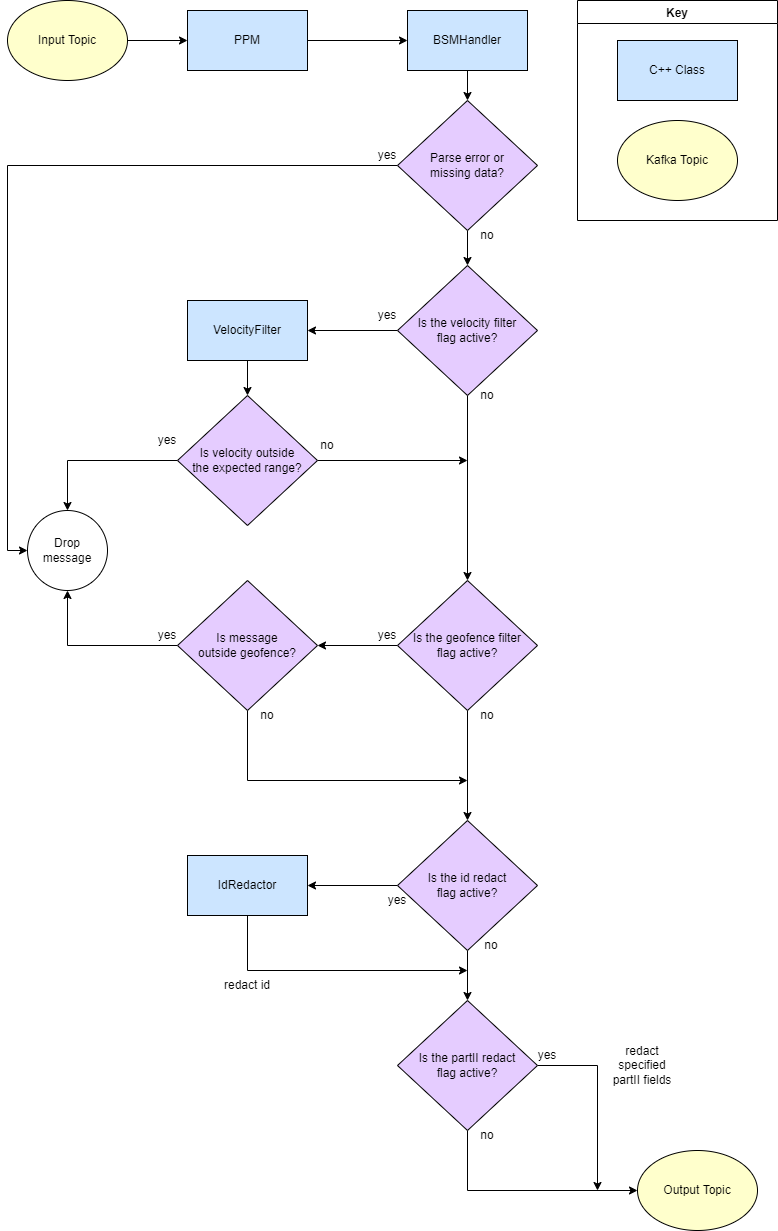

The diagram above was exported from draw.io. Its source (the exported page's mxGraphModel, read from the mxfile embedded in the PNG):
<mxGraphModel dx="2489" dy="865" grid="1" gridSize="10" guides="1" tooltips="1" connect="1" arrows="1" fold="1" page="1" pageScale="1" pageWidth="827" pageHeight="1169" math="0" shadow="0">
  <root>
    <mxCell id="WIyWlLk6GJQsqaUBKTNV-0" />
    <mxCell id="WIyWlLk6GJQsqaUBKTNV-1" parent="WIyWlLk6GJQsqaUBKTNV-0" />
    <mxCell id="cZ0VJ6_wMDUQwAkK1MiZ-23" style="edgeStyle=orthogonalEdgeStyle;rounded=0;orthogonalLoop=1;jettySize=auto;html=1;" parent="WIyWlLk6GJQsqaUBKTNV-1" source="cZ0VJ6_wMDUQwAkK1MiZ-0" target="cZ0VJ6_wMDUQwAkK1MiZ-2" edge="1">
      <mxGeometry relative="1" as="geometry" />
    </mxCell>
    <mxCell id="cZ0VJ6_wMDUQwAkK1MiZ-0" value="PPM" style="rounded=0;whiteSpace=wrap;html=1;fillColor=#CCE5FF;" parent="WIyWlLk6GJQsqaUBKTNV-1" vertex="1">
      <mxGeometry x="110" y="200" width="120" height="60" as="geometry" />
    </mxCell>
    <mxCell id="LGfZPCInkrJ0JHSi2Xu5-54" style="edgeStyle=orthogonalEdgeStyle;rounded=0;orthogonalLoop=1;jettySize=auto;html=1;" parent="WIyWlLk6GJQsqaUBKTNV-1" source="cZ0VJ6_wMDUQwAkK1MiZ-2" target="LGfZPCInkrJ0JHSi2Xu5-48" edge="1">
      <mxGeometry relative="1" as="geometry" />
    </mxCell>
    <mxCell id="cZ0VJ6_wMDUQwAkK1MiZ-2" value="BSMHandler" style="rounded=0;whiteSpace=wrap;html=1;fillColor=#CCE5FF;" parent="WIyWlLk6GJQsqaUBKTNV-1" vertex="1">
      <mxGeometry x="330" y="200" width="120" height="60" as="geometry" />
    </mxCell>
    <mxCell id="cZ0VJ6_wMDUQwAkK1MiZ-7" style="edgeStyle=orthogonalEdgeStyle;rounded=0;orthogonalLoop=1;jettySize=auto;html=1;" parent="WIyWlLk6GJQsqaUBKTNV-1" source="cZ0VJ6_wMDUQwAkK1MiZ-5" target="cZ0VJ6_wMDUQwAkK1MiZ-0" edge="1">
      <mxGeometry relative="1" as="geometry" />
    </mxCell>
    <mxCell id="cZ0VJ6_wMDUQwAkK1MiZ-5" value="Input Topic" style="ellipse;whiteSpace=wrap;html=1;fillColor=#FFFFCC;" parent="WIyWlLk6GJQsqaUBKTNV-1" vertex="1">
      <mxGeometry x="-70" y="190" width="120" height="80" as="geometry" />
    </mxCell>
    <mxCell id="cZ0VJ6_wMDUQwAkK1MiZ-6" value="Output Topic" style="ellipse;whiteSpace=wrap;html=1;fillColor=#FFFFCC;" parent="WIyWlLk6GJQsqaUBKTNV-1" vertex="1">
      <mxGeometry x="560" y="1340" width="120" height="80" as="geometry" />
    </mxCell>
    <mxCell id="cZ0VJ6_wMDUQwAkK1MiZ-29" style="edgeStyle=orthogonalEdgeStyle;rounded=0;orthogonalLoop=1;jettySize=auto;html=1;" parent="WIyWlLk6GJQsqaUBKTNV-1" source="cZ0VJ6_wMDUQwAkK1MiZ-24" target="cZ0VJ6_wMDUQwAkK1MiZ-27" edge="1">
      <mxGeometry relative="1" as="geometry" />
    </mxCell>
    <mxCell id="LGfZPCInkrJ0JHSi2Xu5-28" style="edgeStyle=orthogonalEdgeStyle;rounded=0;orthogonalLoop=1;jettySize=auto;html=1;" parent="WIyWlLk6GJQsqaUBKTNV-1" source="cZ0VJ6_wMDUQwAkK1MiZ-24" target="LGfZPCInkrJ0JHSi2Xu5-27" edge="1">
      <mxGeometry relative="1" as="geometry" />
    </mxCell>
    <mxCell id="cZ0VJ6_wMDUQwAkK1MiZ-24" value="Is the velocity filter&lt;br&gt;flag active?" style="rhombus;whiteSpace=wrap;html=1;fillColor=#E5CCFF;" parent="WIyWlLk6GJQsqaUBKTNV-1" vertex="1">
      <mxGeometry x="320" y="455" width="140" height="130" as="geometry" />
    </mxCell>
    <mxCell id="LGfZPCInkrJ0JHSi2Xu5-1" style="edgeStyle=orthogonalEdgeStyle;rounded=0;orthogonalLoop=1;jettySize=auto;html=1;" parent="WIyWlLk6GJQsqaUBKTNV-1" source="cZ0VJ6_wMDUQwAkK1MiZ-27" target="LGfZPCInkrJ0JHSi2Xu5-0" edge="1">
      <mxGeometry relative="1" as="geometry" />
    </mxCell>
    <mxCell id="cZ0VJ6_wMDUQwAkK1MiZ-27" value="VelocityFilter" style="rounded=0;whiteSpace=wrap;html=1;fillColor=#CCE5FF;" parent="WIyWlLk6GJQsqaUBKTNV-1" vertex="1">
      <mxGeometry x="110" y="490" width="120" height="60" as="geometry" />
    </mxCell>
    <mxCell id="cZ0VJ6_wMDUQwAkK1MiZ-33" style="edgeStyle=orthogonalEdgeStyle;rounded=0;orthogonalLoop=1;jettySize=auto;html=1;" parent="WIyWlLk6GJQsqaUBKTNV-1" source="cZ0VJ6_wMDUQwAkK1MiZ-34" target="cZ0VJ6_wMDUQwAkK1MiZ-35" edge="1">
      <mxGeometry relative="1" as="geometry" />
    </mxCell>
    <mxCell id="HYpoIQHA7lBWxamTLoFH-6" style="edgeStyle=orthogonalEdgeStyle;rounded=0;orthogonalLoop=1;jettySize=auto;html=1;" parent="WIyWlLk6GJQsqaUBKTNV-1" source="cZ0VJ6_wMDUQwAkK1MiZ-34" target="HYpoIQHA7lBWxamTLoFH-0" edge="1">
      <mxGeometry relative="1" as="geometry" />
    </mxCell>
    <mxCell id="cZ0VJ6_wMDUQwAkK1MiZ-34" value="Is the id redact&lt;br&gt;flag active?" style="rhombus;whiteSpace=wrap;html=1;fillColor=#E5CCFF;" parent="WIyWlLk6GJQsqaUBKTNV-1" vertex="1">
      <mxGeometry x="320" y="1010" width="140" height="130" as="geometry" />
    </mxCell>
    <mxCell id="HYpoIQHA7lBWxamTLoFH-7" style="edgeStyle=orthogonalEdgeStyle;rounded=0;orthogonalLoop=1;jettySize=auto;html=1;" parent="WIyWlLk6GJQsqaUBKTNV-1" source="cZ0VJ6_wMDUQwAkK1MiZ-35" edge="1">
      <mxGeometry relative="1" as="geometry">
        <mxPoint x="390" y="1160" as="targetPoint" />
        <Array as="points">
          <mxPoint x="170" y="1160" />
          <mxPoint x="390" y="1160" />
        </Array>
      </mxGeometry>
    </mxCell>
    <mxCell id="cZ0VJ6_wMDUQwAkK1MiZ-35" value="IdRedactor" style="rounded=0;whiteSpace=wrap;html=1;fillColor=#CCE5FF;" parent="WIyWlLk6GJQsqaUBKTNV-1" vertex="1">
      <mxGeometry x="110" y="1045" width="120" height="60" as="geometry" />
    </mxCell>
    <mxCell id="cZ0VJ6_wMDUQwAkK1MiZ-36" value="redact id" style="text;html=1;strokeColor=none;fillColor=none;align=center;verticalAlign=middle;whiteSpace=wrap;rounded=0;" parent="WIyWlLk6GJQsqaUBKTNV-1" vertex="1">
      <mxGeometry x="135" y="1160" width="70" height="30" as="geometry" />
    </mxCell>
    <mxCell id="cZ0VJ6_wMDUQwAkK1MiZ-40" value="yes" style="text;html=1;strokeColor=none;fillColor=none;align=center;verticalAlign=middle;whiteSpace=wrap;rounded=0;" parent="WIyWlLk6GJQsqaUBKTNV-1" vertex="1">
      <mxGeometry x="290" y="1075" width="60" height="30" as="geometry" />
    </mxCell>
    <mxCell id="cZ0VJ6_wMDUQwAkK1MiZ-41" value="no" style="text;html=1;strokeColor=none;fillColor=none;align=center;verticalAlign=middle;whiteSpace=wrap;rounded=0;" parent="WIyWlLk6GJQsqaUBKTNV-1" vertex="1">
      <mxGeometry x="384" y="1120" width="60" height="30" as="geometry" />
    </mxCell>
    <mxCell id="cZ0VJ6_wMDUQwAkK1MiZ-42" value="yes" style="text;html=1;strokeColor=none;fillColor=none;align=center;verticalAlign=middle;whiteSpace=wrap;rounded=0;" parent="WIyWlLk6GJQsqaUBKTNV-1" vertex="1">
      <mxGeometry x="280" y="490" width="60" height="30" as="geometry" />
    </mxCell>
    <mxCell id="cZ0VJ6_wMDUQwAkK1MiZ-43" value="no" style="text;html=1;strokeColor=none;fillColor=none;align=center;verticalAlign=middle;whiteSpace=wrap;rounded=0;" parent="WIyWlLk6GJQsqaUBKTNV-1" vertex="1">
      <mxGeometry x="380" y="570" width="60" height="30" as="geometry" />
    </mxCell>
    <mxCell id="cZ0VJ6_wMDUQwAkK1MiZ-47" value="Key" style="swimlane;fillColor=#FFFFFF;" parent="WIyWlLk6GJQsqaUBKTNV-1" vertex="1">
      <mxGeometry x="500" y="190" width="200" height="220" as="geometry" />
    </mxCell>
    <mxCell id="cZ0VJ6_wMDUQwAkK1MiZ-48" value="C++ Class" style="rounded=0;whiteSpace=wrap;html=1;fillColor=#CCE5FF;" parent="cZ0VJ6_wMDUQwAkK1MiZ-47" vertex="1">
      <mxGeometry x="40" y="40" width="120" height="60" as="geometry" />
    </mxCell>
    <mxCell id="cZ0VJ6_wMDUQwAkK1MiZ-49" value="Kafka Topic" style="ellipse;whiteSpace=wrap;html=1;fillColor=#FFFFCC;" parent="cZ0VJ6_wMDUQwAkK1MiZ-47" vertex="1">
      <mxGeometry x="40" y="120" width="120" height="80" as="geometry" />
    </mxCell>
    <mxCell id="LGfZPCInkrJ0JHSi2Xu5-2" style="edgeStyle=orthogonalEdgeStyle;rounded=0;orthogonalLoop=1;jettySize=auto;html=1;" parent="WIyWlLk6GJQsqaUBKTNV-1" source="LGfZPCInkrJ0JHSi2Xu5-0" edge="1">
      <mxGeometry relative="1" as="geometry">
        <mxPoint x="390" y="650" as="targetPoint" />
      </mxGeometry>
    </mxCell>
    <mxCell id="LGfZPCInkrJ0JHSi2Xu5-31" style="edgeStyle=orthogonalEdgeStyle;rounded=0;orthogonalLoop=1;jettySize=auto;html=1;entryX=0.5;entryY=0;entryDx=0;entryDy=0;" parent="WIyWlLk6GJQsqaUBKTNV-1" source="LGfZPCInkrJ0JHSi2Xu5-0" target="LGfZPCInkrJ0JHSi2Xu5-4" edge="1">
      <mxGeometry relative="1" as="geometry" />
    </mxCell>
    <mxCell id="LGfZPCInkrJ0JHSi2Xu5-0" value="Is velocity outside&lt;br&gt;the expected range?" style="rhombus;whiteSpace=wrap;html=1;fillColor=#E5CCFF;" parent="WIyWlLk6GJQsqaUBKTNV-1" vertex="1">
      <mxGeometry x="100" y="585" width="140" height="130" as="geometry" />
    </mxCell>
    <mxCell id="LGfZPCInkrJ0JHSi2Xu5-4" value="Drop message" style="ellipse;whiteSpace=wrap;html=1;aspect=fixed;" parent="WIyWlLk6GJQsqaUBKTNV-1" vertex="1">
      <mxGeometry x="-50" y="700" width="80" height="80" as="geometry" />
    </mxCell>
    <mxCell id="LGfZPCInkrJ0JHSi2Xu5-6" value="yes" style="text;html=1;strokeColor=none;fillColor=none;align=center;verticalAlign=middle;whiteSpace=wrap;rounded=0;" parent="WIyWlLk6GJQsqaUBKTNV-1" vertex="1">
      <mxGeometry x="60" y="615" width="60" height="30" as="geometry" />
    </mxCell>
    <mxCell id="LGfZPCInkrJ0JHSi2Xu5-7" value="no" style="text;html=1;strokeColor=none;fillColor=none;align=center;verticalAlign=middle;whiteSpace=wrap;rounded=0;" parent="WIyWlLk6GJQsqaUBKTNV-1" vertex="1">
      <mxGeometry x="220" y="620" width="60" height="30" as="geometry" />
    </mxCell>
    <mxCell id="LGfZPCInkrJ0JHSi2Xu5-38" style="edgeStyle=orthogonalEdgeStyle;rounded=0;orthogonalLoop=1;jettySize=auto;html=1;" parent="WIyWlLk6GJQsqaUBKTNV-1" source="LGfZPCInkrJ0JHSi2Xu5-9" edge="1">
      <mxGeometry relative="1" as="geometry">
        <mxPoint x="390" y="970" as="targetPoint" />
        <Array as="points">
          <mxPoint x="170" y="970" />
        </Array>
      </mxGeometry>
    </mxCell>
    <mxCell id="LGfZPCInkrJ0JHSi2Xu5-45" style="edgeStyle=orthogonalEdgeStyle;rounded=0;orthogonalLoop=1;jettySize=auto;html=1;exitX=0;exitY=0.5;exitDx=0;exitDy=0;entryX=0.5;entryY=1;entryDx=0;entryDy=0;" parent="WIyWlLk6GJQsqaUBKTNV-1" source="LGfZPCInkrJ0JHSi2Xu5-9" target="LGfZPCInkrJ0JHSi2Xu5-4" edge="1">
      <mxGeometry relative="1" as="geometry" />
    </mxCell>
    <mxCell id="LGfZPCInkrJ0JHSi2Xu5-9" value="Is message&lt;br&gt;outside geofence?" style="rhombus;whiteSpace=wrap;html=1;fillColor=#E5CCFF;" parent="WIyWlLk6GJQsqaUBKTNV-1" vertex="1">
      <mxGeometry x="100" y="770" width="140" height="130" as="geometry" />
    </mxCell>
    <mxCell id="LGfZPCInkrJ0JHSi2Xu5-36" style="edgeStyle=orthogonalEdgeStyle;rounded=0;orthogonalLoop=1;jettySize=auto;html=1;" parent="WIyWlLk6GJQsqaUBKTNV-1" source="LGfZPCInkrJ0JHSi2Xu5-27" target="LGfZPCInkrJ0JHSi2Xu5-9" edge="1">
      <mxGeometry relative="1" as="geometry" />
    </mxCell>
    <mxCell id="LGfZPCInkrJ0JHSi2Xu5-37" style="edgeStyle=orthogonalEdgeStyle;rounded=0;orthogonalLoop=1;jettySize=auto;html=1;" parent="WIyWlLk6GJQsqaUBKTNV-1" source="LGfZPCInkrJ0JHSi2Xu5-27" target="cZ0VJ6_wMDUQwAkK1MiZ-34" edge="1">
      <mxGeometry relative="1" as="geometry" />
    </mxCell>
    <mxCell id="LGfZPCInkrJ0JHSi2Xu5-27" value="Is the geofence filter&lt;br&gt;flag active?" style="rhombus;whiteSpace=wrap;html=1;fillColor=#E5CCFF;" parent="WIyWlLk6GJQsqaUBKTNV-1" vertex="1">
      <mxGeometry x="320" y="770" width="140" height="130" as="geometry" />
    </mxCell>
    <mxCell id="LGfZPCInkrJ0JHSi2Xu5-30" style="edgeStyle=orthogonalEdgeStyle;rounded=0;orthogonalLoop=1;jettySize=auto;html=1;exitX=0.5;exitY=1;exitDx=0;exitDy=0;" parent="WIyWlLk6GJQsqaUBKTNV-1" source="LGfZPCInkrJ0JHSi2Xu5-6" target="LGfZPCInkrJ0JHSi2Xu5-6" edge="1">
      <mxGeometry relative="1" as="geometry" />
    </mxCell>
    <mxCell id="LGfZPCInkrJ0JHSi2Xu5-43" value="yes" style="text;html=1;strokeColor=none;fillColor=none;align=center;verticalAlign=middle;whiteSpace=wrap;rounded=0;" parent="WIyWlLk6GJQsqaUBKTNV-1" vertex="1">
      <mxGeometry x="280" y="810" width="60" height="30" as="geometry" />
    </mxCell>
    <mxCell id="LGfZPCInkrJ0JHSi2Xu5-44" value="no" style="text;html=1;strokeColor=none;fillColor=none;align=center;verticalAlign=middle;whiteSpace=wrap;rounded=0;" parent="WIyWlLk6GJQsqaUBKTNV-1" vertex="1">
      <mxGeometry x="380" y="890" width="60" height="30" as="geometry" />
    </mxCell>
    <mxCell id="LGfZPCInkrJ0JHSi2Xu5-46" value="yes" style="text;html=1;strokeColor=none;fillColor=none;align=center;verticalAlign=middle;whiteSpace=wrap;rounded=0;" parent="WIyWlLk6GJQsqaUBKTNV-1" vertex="1">
      <mxGeometry x="60" y="810" width="60" height="30" as="geometry" />
    </mxCell>
    <mxCell id="LGfZPCInkrJ0JHSi2Xu5-47" value="no" style="text;html=1;strokeColor=none;fillColor=none;align=center;verticalAlign=middle;whiteSpace=wrap;rounded=0;" parent="WIyWlLk6GJQsqaUBKTNV-1" vertex="1">
      <mxGeometry x="160" y="890" width="60" height="30" as="geometry" />
    </mxCell>
    <mxCell id="LGfZPCInkrJ0JHSi2Xu5-55" style="edgeStyle=orthogonalEdgeStyle;rounded=0;orthogonalLoop=1;jettySize=auto;html=1;" parent="WIyWlLk6GJQsqaUBKTNV-1" source="LGfZPCInkrJ0JHSi2Xu5-48" target="cZ0VJ6_wMDUQwAkK1MiZ-24" edge="1">
      <mxGeometry relative="1" as="geometry" />
    </mxCell>
    <mxCell id="LGfZPCInkrJ0JHSi2Xu5-56" style="edgeStyle=orthogonalEdgeStyle;rounded=0;orthogonalLoop=1;jettySize=auto;html=1;entryX=0;entryY=0.5;entryDx=0;entryDy=0;" parent="WIyWlLk6GJQsqaUBKTNV-1" source="LGfZPCInkrJ0JHSi2Xu5-48" target="LGfZPCInkrJ0JHSi2Xu5-4" edge="1">
      <mxGeometry relative="1" as="geometry" />
    </mxCell>
    <mxCell id="LGfZPCInkrJ0JHSi2Xu5-48" value="Parse error or&lt;br&gt;missing data?" style="rhombus;whiteSpace=wrap;html=1;fillColor=#E5CCFF;" parent="WIyWlLk6GJQsqaUBKTNV-1" vertex="1">
      <mxGeometry x="320" y="290" width="140" height="130" as="geometry" />
    </mxCell>
    <mxCell id="LGfZPCInkrJ0JHSi2Xu5-57" value="yes" style="text;html=1;strokeColor=none;fillColor=none;align=center;verticalAlign=middle;whiteSpace=wrap;rounded=0;" parent="WIyWlLk6GJQsqaUBKTNV-1" vertex="1">
      <mxGeometry x="280" y="330" width="60" height="30" as="geometry" />
    </mxCell>
    <mxCell id="LGfZPCInkrJ0JHSi2Xu5-58" value="no" style="text;html=1;strokeColor=none;fillColor=none;align=center;verticalAlign=middle;whiteSpace=wrap;rounded=0;" parent="WIyWlLk6GJQsqaUBKTNV-1" vertex="1">
      <mxGeometry x="380" y="410" width="60" height="30" as="geometry" />
    </mxCell>
    <mxCell id="HYpoIQHA7lBWxamTLoFH-9" style="edgeStyle=orthogonalEdgeStyle;rounded=0;orthogonalLoop=1;jettySize=auto;html=1;" parent="WIyWlLk6GJQsqaUBKTNV-1" source="HYpoIQHA7lBWxamTLoFH-0" edge="1">
      <mxGeometry relative="1" as="geometry">
        <mxPoint x="520" y="1380" as="targetPoint" />
        <Array as="points">
          <mxPoint x="520" y="1255" />
          <mxPoint x="520" y="1380" />
        </Array>
      </mxGeometry>
    </mxCell>
    <mxCell id="HYpoIQHA7lBWxamTLoFH-13" style="edgeStyle=orthogonalEdgeStyle;rounded=0;orthogonalLoop=1;jettySize=auto;html=1;entryX=0;entryY=0.5;entryDx=0;entryDy=0;exitX=0.5;exitY=1;exitDx=0;exitDy=0;" parent="WIyWlLk6GJQsqaUBKTNV-1" source="HYpoIQHA7lBWxamTLoFH-0" target="cZ0VJ6_wMDUQwAkK1MiZ-6" edge="1">
      <mxGeometry relative="1" as="geometry" />
    </mxCell>
    <mxCell id="HYpoIQHA7lBWxamTLoFH-0" value="Is the partII redact&lt;br&gt;flag active?" style="rhombus;whiteSpace=wrap;html=1;fillColor=#E5CCFF;" parent="WIyWlLk6GJQsqaUBKTNV-1" vertex="1">
      <mxGeometry x="320" y="1190" width="140" height="130" as="geometry" />
    </mxCell>
    <mxCell id="HYpoIQHA7lBWxamTLoFH-8" value="redact specified partII fields" style="text;html=1;strokeColor=none;fillColor=none;align=center;verticalAlign=middle;whiteSpace=wrap;rounded=0;" parent="WIyWlLk6GJQsqaUBKTNV-1" vertex="1">
      <mxGeometry x="530" y="1240" width="70" height="30" as="geometry" />
    </mxCell>
    <mxCell id="HYpoIQHA7lBWxamTLoFH-10" value="no" style="text;html=1;strokeColor=none;fillColor=none;align=center;verticalAlign=middle;whiteSpace=wrap;rounded=0;" parent="WIyWlLk6GJQsqaUBKTNV-1" vertex="1">
      <mxGeometry x="380" y="1310" width="60" height="30" as="geometry" />
    </mxCell>
    <mxCell id="HYpoIQHA7lBWxamTLoFH-12" value="yes" style="text;html=1;strokeColor=none;fillColor=none;align=center;verticalAlign=middle;whiteSpace=wrap;rounded=0;" parent="WIyWlLk6GJQsqaUBKTNV-1" vertex="1">
      <mxGeometry x="440" y="1230" width="60" height="30" as="geometry" />
    </mxCell>
  </root>
</mxGraphModel>